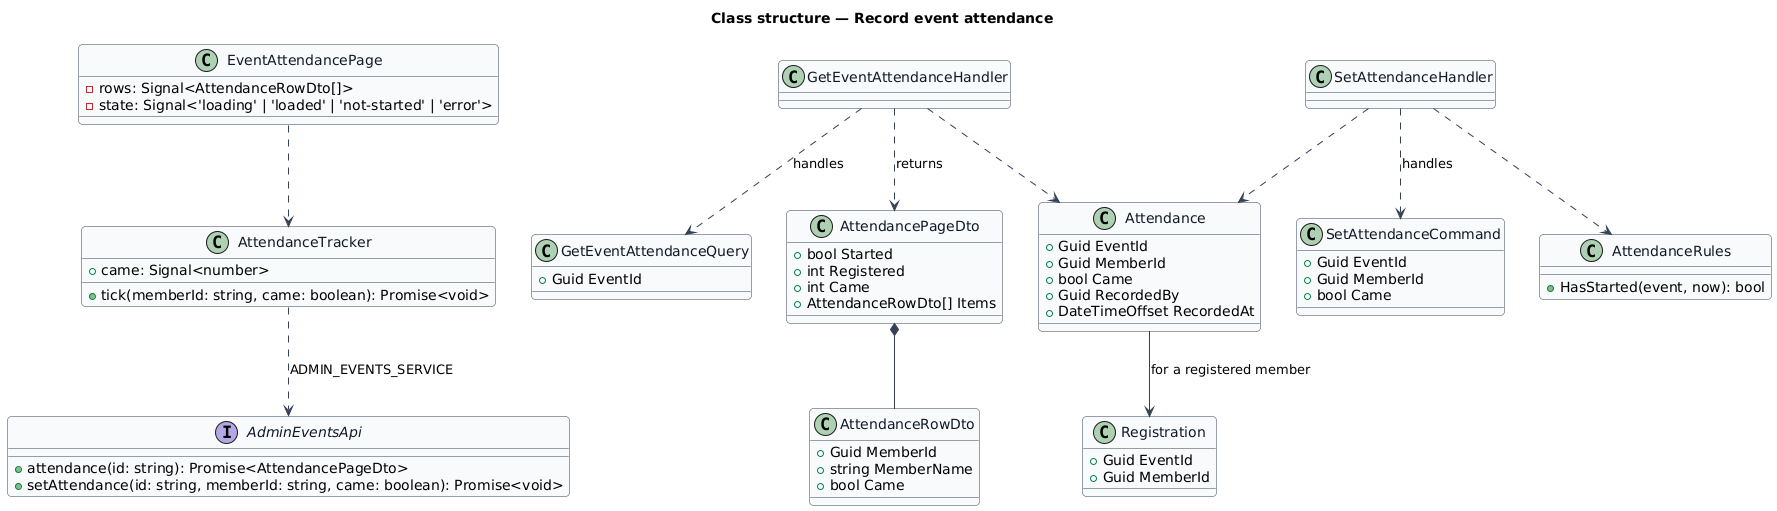

The diagram above was rendered by PlantUML. Its source (embedded in the PNG):
@startuml
skinparam backgroundColor #FFFFFF
skinparam shadowing false
skinparam roundcorner 8
skinparam defaultFontName Arial
skinparam ArrowColor #344054
skinparam class {
  BorderColor #344054
  FontColor #101828
  BackgroundColor #F9FAFB
}
title Class structure — Record event attendance

class EventAttendancePage {
  -rows: Signal<AttendanceRowDto[]>
  -state: Signal<'loading' | 'loaded' | 'not-started' | 'error'>
}
class AttendanceTracker {
  +tick(memberId: string, came: boolean): Promise<void>
  +came: Signal<number>
}
interface AdminEventsApi {
  +attendance(id: string): Promise<AttendancePageDto>
  +setAttendance(id: string, memberId: string, came: boolean): Promise<void>
}
class GetEventAttendanceQuery {
  +Guid EventId
}
class SetAttendanceCommand {
  +Guid EventId
  +Guid MemberId
  +bool Came
}
class GetEventAttendanceHandler
class SetAttendanceHandler
class AttendanceRules {
  +HasStarted(event, now): bool
}
class AttendancePageDto {
  +bool Started
  +int Registered
  +int Came
  +AttendanceRowDto[] Items
}
class AttendanceRowDto {
  +Guid MemberId
  +string MemberName
  +bool Came
}
class Attendance {
  +Guid EventId
  +Guid MemberId
  +bool Came
  +Guid RecordedBy
  +DateTimeOffset RecordedAt
}
class Registration {
  +Guid EventId
  +Guid MemberId
}

EventAttendancePage ..> AttendanceTracker
AttendanceTracker ..> AdminEventsApi : ADMIN_EVENTS_SERVICE
GetEventAttendanceHandler ..> GetEventAttendanceQuery : handles
SetAttendanceHandler ..> SetAttendanceCommand : handles
SetAttendanceHandler ..> AttendanceRules
GetEventAttendanceHandler ..> AttendancePageDto : returns
AttendancePageDto *-- AttendanceRowDto
Attendance --> Registration : for a registered member
SetAttendanceHandler ..> Attendance
GetEventAttendanceHandler ..> Attendance
@enduml